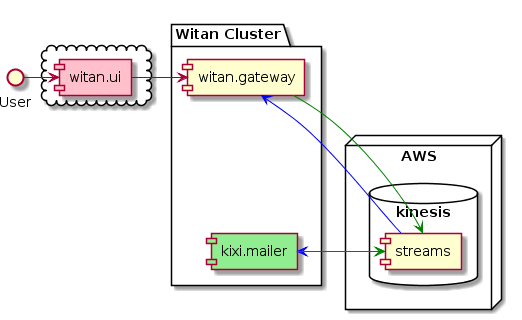

The diagram above was rendered by PlantUML. Its source (embedded in the PNG):
@startuml
package "Witan Cluster" {
  [witan.gateway]
  [kixi.mailer] #LightGreen
}

cloud {
  [witan.ui] #Pink
}

node "AWS" {

database "kinesis" {
  [streams]
}

}

User -> [witan.ui]
[witan.ui] -> [witan.gateway]
[witan.gateway] -> [streams] #Green
[streams] -> [witan.gateway] #Blue
[streams] -> [kixi.mailer] #Blue
[kixi.mailer] -> [streams] #Green

[witan.gateway] -[hidden]-> [kixi.mailer]
@enduml